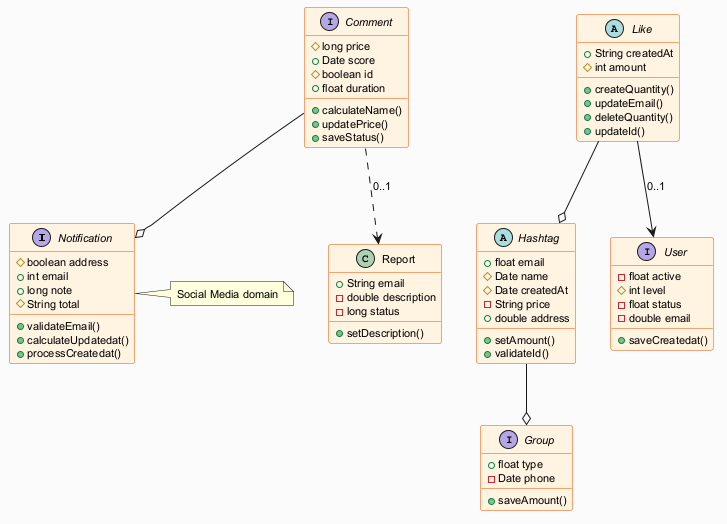

The diagram above was rendered by PlantUML. Its source (embedded in the PNG):
@startuml
skinparam backgroundColor #FAFAFA
skinparam classBackgroundColor #FFF3E0
skinparam classBorderColor #E65100
skinparam defaultFontSize 11
interface Notification {
  #boolean address
  +int email
  +long note
  #String total
  +validateEmail()
  +calculateUpdatedat()
  +processCreatedat()
}
abstract class Hashtag {
  +float email
  #Date name
  #Date createdAt
  -String price
  +double address
  +setAmount()
  +validateId()
}
interface Group {
  +float type
  -Date phone
  +saveAmount()
}
interface User {
  -float active
  #int level
  -float status
  -double email
  +saveCreatedat()
}
class Report {
  +String email
  -double description
  -long status
  +setDescription()
}
abstract class Like {
  +String createdAt
  #int amount
  +createQuantity()
  +updateEmail()
  +deleteQuantity()
  +updateId()
}
interface Comment {
  #long price
  +Date score
  #boolean id
  +float duration
  +calculateName()
  +updatePrice()
  +saveStatus()
}
Like --> User : "0..1"
Hashtag --o Group
Comment --o Notification
Comment ..> Report : "0..1"
Like --o Hashtag
note right of Notification : Social Media domain
@enduml